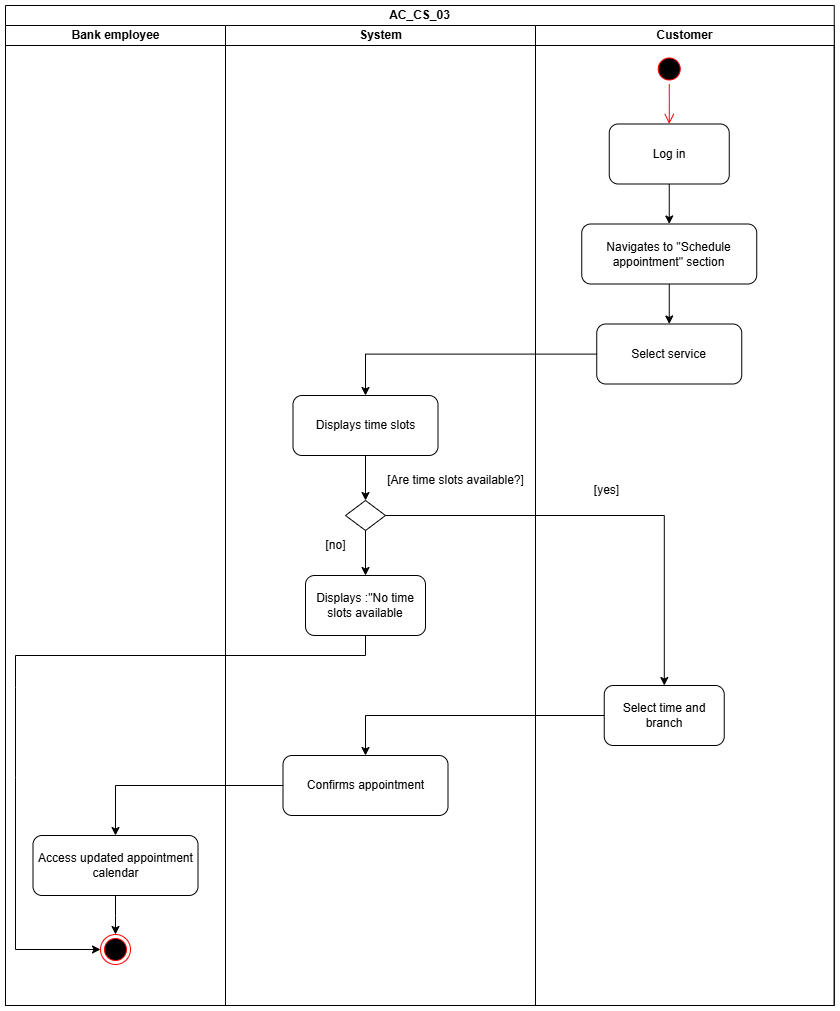

The diagram above was exported from draw.io. Its source (the exported page's mxGraphModel, read from the mxfile embedded in the PNG):
<mxGraphModel dx="2884" dy="1192" grid="0" gridSize="10" guides="1" tooltips="1" connect="1" arrows="1" fold="1" page="0" pageScale="1" pageWidth="1100" pageHeight="850" math="0" shadow="0">
  <root>
    <mxCell id="0" />
    <mxCell id="1" parent="0" />
    <mxCell id="2" value="AC_CS_03" style="swimlane;childLayout=stackLayout;resizeParent=1;resizeParentMax=0;startSize=20;html=1;" vertex="1" parent="1">
      <mxGeometry x="770" y="230" width="828.75" height="1000" as="geometry" />
    </mxCell>
    <mxCell id="3" value="Bank employee" style="swimlane;startSize=20;html=1;aspect=fixed;" vertex="1" parent="2">
      <mxGeometry y="20" width="220" height="980" as="geometry">
        <mxRectangle y="20" width="32" height="834" as="alternateBounds" />
      </mxGeometry>
    </mxCell>
    <mxCell id="4" value="Access updated appointment calendar" style="whiteSpace=wrap;html=1;rounded=1;" vertex="1" parent="3">
      <mxGeometry x="27.5" y="810" width="165" height="60" as="geometry" />
    </mxCell>
    <mxCell id="5" value="" style="ellipse;html=1;shape=endState;fillColor=#000000;strokeColor=#ff0000;" vertex="1" parent="3">
      <mxGeometry x="95" y="909" width="30" height="30" as="geometry" />
    </mxCell>
    <mxCell id="6" value="" style="edgeStyle=orthogonalEdgeStyle;rounded=0;orthogonalLoop=1;jettySize=auto;html=1;" edge="1" parent="3" source="4" target="5">
      <mxGeometry relative="1" as="geometry" />
    </mxCell>
    <mxCell id="7" value="System" style="swimlane;startSize=20;html=1;aspect=fixed;" vertex="1" parent="2">
      <mxGeometry x="220" y="20" width="310" height="980" as="geometry" />
    </mxCell>
    <mxCell id="8" value="Displays :&quot;No time slots available" style="rounded=1;whiteSpace=wrap;html=1;" vertex="1" parent="7">
      <mxGeometry x="80" y="550" width="120" height="60" as="geometry" />
    </mxCell>
    <mxCell id="9" value="Confirms appointment" style="whiteSpace=wrap;html=1;rounded=1;" vertex="1" parent="7">
      <mxGeometry x="57.5" y="730" width="165" height="60" as="geometry" />
    </mxCell>
    <mxCell id="10" value="Displays time slots" style="whiteSpace=wrap;html=1;rounded=1;" vertex="1" parent="7">
      <mxGeometry x="67.5" y="370" width="145" height="60" as="geometry" />
    </mxCell>
    <mxCell id="11" value="" style="rhombus;whiteSpace=wrap;html=1;" vertex="1" parent="7">
      <mxGeometry x="120" y="475" width="40" height="30" as="geometry" />
    </mxCell>
    <mxCell id="12" value="" style="edgeStyle=orthogonalEdgeStyle;rounded=0;orthogonalLoop=1;jettySize=auto;html=1;" edge="1" parent="7" source="11" target="8">
      <mxGeometry relative="1" as="geometry" />
    </mxCell>
    <mxCell id="13" value="" style="edgeStyle=orthogonalEdgeStyle;rounded=0;orthogonalLoop=1;jettySize=auto;html=1;" edge="1" parent="7" source="10" target="11">
      <mxGeometry relative="1" as="geometry" />
    </mxCell>
    <mxCell id="14" value="[no]" style="text;html=1;align=center;verticalAlign=middle;resizable=0;points=[];autosize=1;strokeColor=none;fillColor=none;" vertex="1" parent="7">
      <mxGeometry x="90" y="505" width="40" height="30" as="geometry" />
    </mxCell>
    <mxCell id="15" value="[Are time slots available?]" style="text;html=1;align=center;verticalAlign=middle;resizable=0;points=[];autosize=1;strokeColor=none;fillColor=none;" vertex="1" parent="7">
      <mxGeometry x="150" y="440" width="160" height="30" as="geometry" />
    </mxCell>
    <mxCell id="16" value="" style="edgeStyle=orthogonalEdgeStyle;rounded=0;orthogonalLoop=1;jettySize=auto;html=1;" edge="1" parent="2" source="27" target="9">
      <mxGeometry relative="1" as="geometry" />
    </mxCell>
    <mxCell id="17" value="" style="edgeStyle=orthogonalEdgeStyle;rounded=0;orthogonalLoop=1;jettySize=auto;html=1;" edge="1" parent="2" source="9" target="4">
      <mxGeometry relative="1" as="geometry" />
    </mxCell>
    <mxCell id="18" value="" style="endArrow=classic;html=1;rounded=0;exitX=0.5;exitY=1;exitDx=0;exitDy=0;" edge="1" parent="2" source="8" target="5">
      <mxGeometry width="50" height="50" relative="1" as="geometry">
        <mxPoint x="270" y="742" as="sourcePoint" />
        <mxPoint x="320" y="692" as="targetPoint" />
        <Array as="points">
          <mxPoint x="360" y="650" />
          <mxPoint x="10" y="650" />
          <mxPoint x="10" y="682" />
          <mxPoint x="10" y="772" />
          <mxPoint x="10" y="944" />
        </Array>
      </mxGeometry>
    </mxCell>
    <mxCell id="19" value="Customer" style="swimlane;startSize=20;html=1;aspect=fixed;" vertex="1" parent="2">
      <mxGeometry x="530" y="20" width="298.75" height="980" as="geometry" />
    </mxCell>
    <mxCell id="20" value="" style="ellipse;html=1;shape=startState;fillColor=#000000;strokeColor=#ff0000;" vertex="1" parent="19">
      <mxGeometry x="118.75" y="28.5" width="30" height="30" as="geometry" />
    </mxCell>
    <mxCell id="21" value="" style="edgeStyle=orthogonalEdgeStyle;html=1;verticalAlign=bottom;endArrow=open;endSize=8;strokeColor=#ff0000;rounded=0;" edge="1" parent="19" source="20">
      <mxGeometry relative="1" as="geometry">
        <mxPoint x="133.75" y="98.5" as="targetPoint" />
      </mxGeometry>
    </mxCell>
    <mxCell id="22" value="" style="edgeStyle=orthogonalEdgeStyle;rounded=0;orthogonalLoop=1;jettySize=auto;html=1;" edge="1" parent="19" source="23" target="25">
      <mxGeometry relative="1" as="geometry" />
    </mxCell>
    <mxCell id="23" value="Log in" style="rounded=1;whiteSpace=wrap;html=1;" vertex="1" parent="19">
      <mxGeometry x="73.75" y="98.5" width="120" height="60" as="geometry" />
    </mxCell>
    <mxCell id="24" value="" style="edgeStyle=orthogonalEdgeStyle;rounded=0;orthogonalLoop=1;jettySize=auto;html=1;" edge="1" parent="19" source="25" target="26">
      <mxGeometry relative="1" as="geometry" />
    </mxCell>
    <mxCell id="25" value="Navigates to &quot;Schedule appointment&quot; section" style="rounded=1;whiteSpace=wrap;html=1;" vertex="1" parent="19">
      <mxGeometry x="46.25" y="198.5" width="175" height="60" as="geometry" />
    </mxCell>
    <mxCell id="26" value="Select service" style="whiteSpace=wrap;html=1;rounded=1;" vertex="1" parent="19">
      <mxGeometry x="61.25" y="298.5" width="145" height="60" as="geometry" />
    </mxCell>
    <mxCell id="27" value="Select time and branch" style="rounded=1;whiteSpace=wrap;html=1;" vertex="1" parent="19">
      <mxGeometry x="68.75" y="660" width="120" height="60" as="geometry" />
    </mxCell>
    <mxCell id="28" value="[yes]" style="text;html=1;align=center;verticalAlign=middle;resizable=0;points=[];autosize=1;strokeColor=none;fillColor=none;" vertex="1" parent="19">
      <mxGeometry x="46.25" y="450" width="50" height="30" as="geometry" />
    </mxCell>
    <mxCell id="29" value="" style="edgeStyle=orthogonalEdgeStyle;rounded=0;orthogonalLoop=1;jettySize=auto;html=1;" edge="1" parent="2" source="26" target="10">
      <mxGeometry relative="1" as="geometry" />
    </mxCell>
    <mxCell id="30" value="" style="edgeStyle=orthogonalEdgeStyle;rounded=0;orthogonalLoop=1;jettySize=auto;html=1;" edge="1" parent="2" source="11" target="27">
      <mxGeometry relative="1" as="geometry" />
    </mxCell>
  </root>
</mxGraphModel>